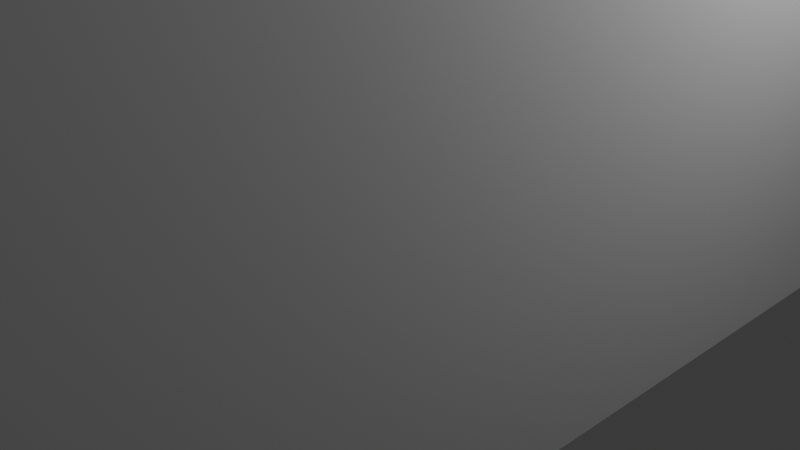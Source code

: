 # Source: Library_Destroyed_Mesh.blend  (saved by Blender 5.1.30; exported with 4.5.12 LTS)
import bpy
from mathutils import Matrix  # noqa: F401  (used for matrix-valued properties, if any)

bpy.ops.wm.read_factory_settings(use_empty=True)
scene = bpy.context.scene
scene.name = 'Scene'

# ---- collections
col_collection = bpy.data.collections.new('Collection'); scene.collection.children.link(col_collection)

# ---- world
world_world = bpy.data.worlds.new('World'); scene.world = world_world
world_world.use_nodes = True; world_world.node_tree.nodes.clear()
_N = world_world.node_tree.nodes; _L = world_world.node_tree.links
n0 = _N.new('ShaderNodeOutputWorld'); n0.name = 'World Output'; n0.location = (200, 100)
n1 = _N.new('ShaderNodeBackground'); n1.name = 'Background'; n1.location = (-200, 100)
n1.inputs[0].default_value = (0.05088, 0.05088, 0.05088, 1.0)
_L.new(n1.outputs[0], n0.inputs[0])
n0.is_active_output = True
world_world.color = (0.05088, 0.05088, 0.05088)
world_world.sun_shadow_jitter_overblur = 0.0

# ---- cameras
cam_camera = bpy.data.cameras.new('Camera')
cam_camera.clip_end = 100.0
cam_camera.ortho_scale = 7.314

# ---- lights
light_light = bpy.data.lights.new('Light', 'POINT')
light_light.energy = 1000.0
light_light.shadow_soft_size = 0.1

# ---- meshes
me_cube_001 = bpy.data.meshes.new('Cube.001')
me_cube_001.from_pydata([(-0.8571, -0.8857, -1.0), (-1.0, 1.0, -1.0), (-1.0, 1.0, 1.0), (1.0, -1.0, -1.0), (1.0, 1.0, -1.0), (1.0, 1.0, 1.0), (-5.086, -4.987, 1.0), (-5.086, -1.0, -1.0), (-5.086, -4.508, 1.0), (-1.0, -1.0, 1.921), (-1.0, -4.508, 1.921), (-5.086, -1.0, 1.921), (-5.086, -4.508, 1.921), (-1.0, -0.5, -1.0), (-1.0, -0.5, 1.0), (1.0, -0.5, -1.0), (1.0, -2.169, -1.0), (-1.0, -2.169, -1.0), (-5.086, -1.585, 1.0), (-5.086, -2.169, 1.0), (-5.086, -2.754, 1.0), (-5.086, -3.339, 1.0), (-5.086, -3.924, 1.0), (-1.0, -1.585, 1.921), (-1.0, -2.169, 1.921), (-1.0, -2.754, 1.921), (-1.0, -3.339, 1.921), (-1.0, -3.924, 1.921), (-5.086, -1.585, 1.921), (-5.086, -2.169, 1.921), (-5.086, -2.754, 1.921), (-5.086, -3.339, 1.921), (-5.086, -3.924, 1.921), (-5.086, -5.465, 1.0), (-1.681, -5.465, 1.921), (0.3333, -4.508, 1.921), (-0.3333, -4.508, 1.921), (-0.3333, -1.585, 1.921), (0.3333, -1.585, 1.921), (-0.3333, -2.169, 1.921), (0.3333, -2.169, 1.921), (-0.3333, -2.754, 1.921), (0.3333, -2.754, 1.921), (-0.3333, -3.339, 1.921), (0.3333, -3.339, 1.921), (-0.3333, -3.924, 1.921), (0.3333, -3.924, 1.921), (-3.724, -1.0, -1.0), (-1.681, -4.987, 1.921), (0.3333, -4.987, 1.921), (0.3333, -5.465, 1.921), (-4.405, -4.508, 1.921), (-3.724, -4.508, 1.921), (-3.043, -4.508, 1.921), (-2.362, -4.508, 1.921), (-1.681, -4.508, 1.921), (-1.681, -3.924, 1.921), (-2.362, -3.924, 1.921), (-3.043, -3.924, 1.921), (-3.724, -3.924, 1.921), (-4.405, -3.924, 1.921), (-1.681, -3.339, 1.921), (-2.362, -3.339, 1.921), (-3.043, -3.339, 1.921), (-3.724, -3.339, 1.921), (-4.405, -3.339, 1.921), (-1.681, -2.754, 1.921), (-2.362, -2.754, 1.921), (-3.043, -2.754, 1.921), (-3.724, -2.754, 1.921), (-4.405, -2.754, 1.921), (-1.681, -2.169, 1.921), (-2.362, -2.169, 1.921), (-3.043, -2.169, 1.921), (-3.724, -2.169, 1.921), (-4.405, -2.169, 1.921), (-1.681, -1.585, 1.921), (-2.362, -1.585, 1.921), (-3.043, -1.585, 1.921), (-3.724, -1.585, 1.921), (-4.405, -1.585, 1.921), (-3.724, -2.169, -1.0), (-5.086, -4.508, -0.3333), (-5.086, -4.508, 0.3333), (-5.086, -1.585, -0.3333), (-5.086, -1.585, 0.3333), (-5.086, -2.169, -0.3333), (-5.086, -2.169, 0.3333), (-5.086, -2.754, -0.3333), (-5.086, -2.754, 0.3333), (-5.086, -3.339, -0.3333), (-5.086, -3.339, 0.3333), (-5.086, -3.924, -0.3333), (-5.086, -3.924, 0.3333), (-5.086, -2.605, 1.0), (-1.0, -2.605, 1.921), (-5.086, -2.605, 1.921), (0.3333, -2.605, 1.921), (-0.3333, -2.605, 1.921), (-1.681, -2.605, 1.921), (-2.362, -2.605, 1.921), (-3.043, -2.605, 1.921), (-3.724, -2.605, 1.921), (-4.405, -2.605, 1.921), (-5.086, -2.605, 0.3333), (-5.086, -2.605, -0.3333), (-5.086, -4.345, 1.0), (-1.0, -4.345, 1.921), (-5.086, -4.345, 1.921), (0.3333, -4.345, 1.921), (-0.3333, -4.345, 1.921), (-1.681, -4.345, 1.921), (-2.362, -4.345, 1.921), (-3.043, -4.345, 1.921), (-3.724, -4.345, 1.921), (-4.405, -4.345, 1.921), (-5.086, -4.345, 0.3333), (-5.086, -4.345, -0.3333), (1.0, -5.944, -1.0), (-5.086, -5.944, -1.0), (-1.0, -5.944, 1.921), (1.0, -5.944, 1.921), (-5.086, -5.944, 1.921), (-1.0, -5.944, -1.0), (-3.714, -5.944, -1.0), (-3.724, -5.944, 1.921), (-3.724, -2.169, 1.7), (-5.086, -4.987, 1.921), (-5.086, -5.465, 1.921), (-2.362, -4.987, 1.921), (-2.362, -5.465, 1.921), (-3.043, -4.987, 1.921), (-3.043, -5.465, 1.921), (-5.086, -4.987, 0.3333), (-5.086, -5.465, 0.3333), (-4.405, -5.465, 1.921), (-4.405, -4.987, 1.921), (-3.724, -4.987, 1.921), (-3.724, -5.465, 1.921), (-5.086, -4.987, -0.3333), (-5.086, -5.465, -0.3333), (-1.0, -5.465, 1.921), (-1.0, -4.987, 1.921), (-0.3333, -4.987, 1.921), (-0.3333, -5.465, 1.921), (-1.0, -2.169, 1.63)], [(9, 23), (11, 28), (128, 122), (138, 125), (120, 141)], [(110, 36, 10, 107), (136, 137, 138, 135), (106, 108, 12, 8), (51, 52, 137, 136), (18, 28, 29, 19), (94, 96, 30, 20), (20, 30, 31, 21), (21, 31, 32, 22), (115, 108, 32, 60), (60, 32, 31, 65), (65, 31, 30, 70), (103, 96, 29, 75), (75, 29, 28, 80), (37, 39, 24, 23), (98, 41, 25, 95), (41, 43, 26, 25), (43, 45, 27, 26), (44, 46, 45, 43), (42, 44, 43, 41), (97, 42, 41, 98), (38, 40, 39, 37), (119, 124, 47, 7), (118, 121, 5, 4), (109, 35, 36, 110), (142, 143, 144, 141), (10, 36, 143, 142), (17, 0, 47, 81), (24, 71, 76, 23), (71, 72, 77, 76), (72, 73, 78, 77), (73, 74, 79, 78), (74, 75, 80, 79), (95, 99, 71, 24), (99, 100, 72, 71), (100, 101, 73, 72), (101, 102, 74, 73), (102, 103, 75, 74), (26, 61, 66, 25), (61, 62, 67, 66), (62, 63, 68, 67), (63, 64, 69, 68), (64, 65, 70, 69), (27, 56, 61, 26), (56, 57, 62, 61), (57, 58, 63, 62), (58, 59, 64, 63), (59, 60, 65, 64), (107, 111, 56, 27), (111, 112, 57, 56), (112, 113, 58, 57), (113, 114, 59, 58), (114, 115, 60, 59), (121, 118, 123, 120), (21, 22, 93, 91), (91, 93, 92, 90), (20, 21, 91, 89), (89, 91, 90, 88), (94, 20, 89, 104), (104, 89, 88, 105), (18, 19, 87, 85), (85, 87, 86, 84), (0, 13, 14, 9), (122, 119, 7, 11), (106, 8, 83, 116), (116, 83, 82, 117), (125, 126, 81, 124), (2, 1, 4, 5), (13, 1, 2, 14), (87, 104, 105, 86), (19, 94, 104, 87), (69, 70, 103, 102), (68, 69, 102, 101), (67, 68, 101, 100), (66, 67, 100, 99), (25, 66, 99, 95), (40, 97, 98, 39), (39, 98, 95, 24), (70, 30, 96, 103), (19, 29, 96, 94), (93, 116, 117, 92), (22, 106, 116, 93), (52, 51, 115, 114), (53, 52, 114, 113), (54, 53, 113, 112), (55, 54, 112, 111), (10, 55, 111, 107), (46, 109, 110, 45), (51, 12, 108, 115), (22, 32, 108, 106), (45, 110, 107, 27), (124, 119, 122, 125), (82, 83, 133, 139), (139, 133, 134, 140), (52, 53, 131, 137), (137, 131, 132, 138), (53, 54, 129, 131), (131, 129, 130, 132), (8, 12, 127, 6), (6, 127, 128, 33), (54, 55, 48, 129), (129, 48, 34, 130), (36, 35, 49, 143), (143, 49, 50, 144), (4, 1, 13, 15), (13, 0, 3, 15), (55, 10, 142, 48), (48, 142, 141, 34), (17, 16, 3, 0), (16, 17, 123, 118), (12, 51, 136, 127), (127, 136, 135, 128), (83, 8, 6, 133), (133, 6, 33, 134), (0, 9, 47), (47, 11, 7), (47, 9, 11), (81, 126, 145, 17), (120, 123, 17, 145)])
me_cube_001.polygons.foreach_set('material_index', [1, 1, 2, 1, 2, 2, 2, 2, 1, 1, 1, 1, 1, 1, 1, 1, 1, 1, 1, 1, 1, 0, 3, 1, 1, 1, 0, 1, 1, 1, 1, 1, 1, 1, 1, 1, 1, 1, 1, 1, 1, 1, 1, 1, 1, 1, 1, 1, 1, 1, 1, 1, 2, 2, 2, 2, 2, 2, 2, 2, 2, 3, 0, 2, 2, 3, 3, 3, 2, 2, 1, 1, 1, 1, 1, 1, 1, 1, 2, 2, 2, 1, 1, 1, 1, 1, 1, 1, 2, 1, 2, 2, 2, 1, 1, 1, 1, 2, 2, 1, 1, 1, 1, 0, 3, 1, 1, 0, 0, 1, 1, 2, 2, 0, 0, 0, 0, 2])
_uv = me_cube_001.uv_layers.new(name='UVMap')
_uv.uv.foreach_set('vector', [1.62, -0.08585, 1.62, -0.1931, 1.182, -0.1931, 1.182, -0.08585, -1.056, -0.5075, -0.6083, -0.5075, -0.6083, -0.8219, -1.056, -0.8219, -0.007069, 0.8651, -0.007069, 1.47, -0.1143, 1.47, -0.1143, 0.8651, -1.056, -0.1931, -0.6083, -0.1931, -0.6083, -0.5075, -1.056, -0.5075, 1.807, 0.8651, 1.807, 1.47, 1.423, 1.47, 1.423, 0.8651, 1.137, 0.8651, 1.137, 1.47, 1.039, 1.47, 1.039, 0.8651, 1.039, 0.8651, 1.039, 1.47, 0.6542, 1.47, 0.6542, 0.8651, 0.6542, 0.8651, 0.6542, 1.47, 0.27, 1.47, 0.27, 0.8651, -1.056, -0.08585, -1.503, -0.08585, -1.503, 0.1912, -1.056, 0.1912, -1.056, 0.1912, -1.503, 0.1912, -1.503, 0.5755, -1.056, 0.5755, -1.056, 0.5755, -1.503, 0.5755, -1.503, 0.9598, -1.056, 0.9598, -1.056, 1.058, -1.503, 1.058, -1.503, 1.344, -1.056, 1.344, -1.056, 1.344, -1.503, 1.344, -1.503, 1.728, -1.056, 1.728, 1.62, 1.728, 1.62, 1.344, 1.182, 1.344, 1.182, 1.728, 1.62, 1.058, 1.62, 0.9598, 1.182, 0.9598, 1.182, 1.058, 1.62, 0.9598, 1.62, 0.5755, 1.182, 0.5755, 1.182, 0.9598, 1.62, 0.5755, 1.62, 0.1912, 1.182, 0.1912, 1.182, 0.5755, 2.058, 0.5755, 2.058, 0.1912, 1.62, 0.1912, 1.62, 0.5755, 2.058, 0.9598, 2.058, 0.5755, 1.62, 0.5755, 1.62, 0.9598, 2.058, 1.058, 2.058, 0.9598, 1.62, 0.9598, 1.62, 1.058, 2.058, 1.728, 2.058, 1.344, 1.62, 1.344, 1.62, 1.728, 0.0, 0.0, 0.0, 0.0, 0.0, 0.0, 0.0, 0.0, 0.0, 0.0, 0.0, 0.0, 0.0, 0.0, 0.0, 0.0, 2.058, -0.08585, 2.058, -0.1931, 1.62, -0.1931, 1.62, -0.08585, 1.182, -0.5075, 1.62, -0.5075, 1.62, -0.8219, 1.182, -0.8219, 1.182, -0.1931, 1.62, -0.1931, 1.62, -0.5075, 1.182, -0.5075, 0.0, 0.0, 0.0, 0.0, 0.0, 0.0, 0.0, 0.0, 1.182, 1.344, 0.7345, 1.344, 0.7345, 1.728, 1.182, 1.728, 0.7345, 1.344, 0.2869, 1.344, 0.2869, 1.728, 0.7345, 1.728, 0.2869, 1.344, -0.1607, 1.344, -0.1607, 1.728, 0.2869, 1.728, -0.1607, 1.344, -0.6083, 1.344, -0.6083, 1.728, -0.1607, 1.728, -0.6083, 1.344, -1.056, 1.344, -1.056, 1.728, -0.6083, 1.728, 1.182, 1.058, 0.7345, 1.058, 0.7345, 1.344, 1.182, 1.344, 0.7345, 1.058, 0.2869, 1.058, 0.2869, 1.344, 0.7345, 1.344, 0.2869, 1.058, -0.1607, 1.058, -0.1607, 1.344, 0.2869, 1.344, -0.1607, 1.058, -0.6083, 1.058, -0.6083, 1.344, -0.1607, 1.344, -0.6083, 1.058, -1.056, 1.058, -1.056, 1.344, -0.6083, 1.344, 1.182, 0.5755, 0.7345, 0.5755, 0.7345, 0.9598, 1.182, 0.9598, 0.7345, 0.5755, 0.2869, 0.5755, 0.2869, 0.9598, 0.7345, 0.9598, 0.2869, 0.5755, -0.1607, 0.5755, -0.1607, 0.9598, 0.2869, 0.9598, -0.1607, 0.5755, -0.6083, 0.5755, -0.6083, 0.9598, -0.1607, 0.9598, -0.6083, 0.5755, -1.056, 0.5755, -1.056, 0.9598, -0.6083, 0.9598, 1.182, 0.1912, 0.7345, 0.1912, 0.7345, 0.5755, 1.182, 0.5755, 0.7345, 0.1912, 0.2869, 0.1912, 0.2869, 0.5755, 0.7345, 0.5755, 0.2869, 0.1912, -0.1607, 0.1912, -0.1607, 0.5755, 0.2869, 0.5755, -0.1607, 0.1912, -0.6083, 0.1912, -0.6083, 0.5755, -0.1607, 0.5755, -0.6083, 0.1912, -1.056, 0.1912, -1.056, 0.5755, -0.6083, 0.5755, 1.182, -0.08585, 0.7345, -0.08585, 0.7345, 0.1912, 1.182, 0.1912, 0.7345, -0.08585, 0.2869, -0.08585, 0.2869, 0.1912, 0.7345, 0.1912, 0.2869, -0.08585, -0.1607, -0.08585, -0.1607, 0.1912, 0.2869, 0.1912, -0.1607, -0.08585, -0.6083, -0.08585, -0.6083, 0.1912, -0.1607, 0.1912, -0.6083, -0.08585, -1.056, -0.08585, -1.056, 0.1912, -0.6083, 0.1912, 0.0, 0.0, 0.0, 0.0, 0.0, 0.0, 0.0, 0.0, 0.6542, 0.8651, 0.27, 0.8651, 0.27, 0.4269, 0.6542, 0.4269, 0.6542, 0.4269, 0.27, 0.4269, 0.27, -0.01122, 0.6542, -0.01122, 1.039, 0.8651, 0.6542, 0.8651, 0.6542, 0.4269, 1.039, 0.4269, 1.039, 0.4269, 0.6542, 0.4269, 0.6542, -0.01122, 1.039, -0.01122, 1.137, 0.8651, 1.039, 0.8651, 1.039, 0.4269, 1.137, 0.4269, 1.137, 0.4269, 1.039, 0.4269, 1.039, -0.01122, 1.137, -0.01122, 1.807, 0.8651, 1.423, 0.8651, 1.423, 0.4269, 1.807, 0.4269, 1.807, 0.4269, 1.423, 0.4269, 1.423, -0.01122, 1.807, -0.01122, 0.0, 0.0, 0.25, 0.0, 0.0, 0.0, 0.0, 0.0, 0.0, 0.0, 0.0, 0.0, 0.0, 0.0, 0.0, 0.0, -0.007069, 0.8651, -0.1143, 0.8651, -0.1143, 0.4269, -0.007069, 0.4269, -0.007069, 0.4269, -0.1143, 0.4269, -0.1143, -0.01122, -0.007069, -0.01122, 0.0, 0.0, 0.0, 0.0, 0.0, 0.0, 0.0, 0.0, 0.0, 0.0, 0.0, 0.0, 0.0, 0.0, 0.0, 0.0, 0.25, 0.0, 0.0, 0.0, 0.0, 0.0, 0.0, 0.0, 1.423, 0.4269, 1.137, 0.4269, 1.137, -0.01122, 1.423, -0.01122, 1.423, 0.8651, 1.137, 0.8651, 1.137, 0.4269, 1.423, 0.4269, -0.6083, 0.9598, -1.056, 0.9598, -1.056, 1.058, -0.6083, 1.058, -0.1607, 0.9598, -0.6083, 0.9598, -0.6083, 1.058, -0.1607, 1.058, 0.2869, 0.9598, -0.1607, 0.9598, -0.1607, 1.058, 0.2869, 1.058, 0.7345, 0.9598, 0.2869, 0.9598, 0.2869, 1.058, 0.7345, 1.058, 1.182, 0.9598, 0.7345, 0.9598, 0.7345, 1.058, 1.182, 1.058, 2.058, 1.344, 2.058, 1.058, 1.62, 1.058, 1.62, 1.344, 1.62, 1.344, 1.62, 1.058, 1.182, 1.058, 1.182, 1.344, -1.056, 0.9598, -1.503, 0.9598, -1.503, 1.058, -1.056, 1.058, 1.423, 0.8651, 1.423, 1.47, 1.137, 1.47, 1.137, 0.8651, 0.27, 0.4269, -0.007069, 0.4269, -0.007069, -0.01122, 0.27, -0.01122, 0.27, 0.8651, -0.007069, 0.8651, -0.007069, 0.4269, 0.27, 0.4269, -0.6083, -0.1931, -1.056, -0.1931, -1.056, -0.08585, -0.6083, -0.08585, -0.1607, -0.1931, -0.6083, -0.1931, -0.6083, -0.08585, -0.1607, -0.08585, 0.2869, -0.1931, -0.1607, -0.1931, -0.1607, -0.08585, 0.2869, -0.08585, 0.7345, -0.1931, 0.2869, -0.1931, 0.2869, -0.08585, 0.7345, -0.08585, 1.182, -0.1931, 0.7345, -0.1931, 0.7345, -0.08585, 1.182, -0.08585, 2.058, 0.1912, 2.058, -0.08585, 1.62, -0.08585, 1.62, 0.1912, -1.056, -0.1931, -1.503, -0.1931, -1.503, -0.08585, -1.056, -0.08585, 0.27, 0.8651, 0.27, 1.47, -0.007069, 1.47, -0.007069, 0.8651, 1.62, 0.1912, 1.62, -0.08585, 1.182, -0.08585, 1.182, 0.1912, 0.0, 0.0, 0.0, 0.0, 0.0, 0.0, 0.0, 0.0, -0.1143, -0.01122, -0.1143, 0.4269, -0.4287, 0.4269, -0.4287, -0.01122, -0.4287, -0.01122, -0.4287, 0.4269, -0.7431, 0.4269, -0.7431, -0.01122, -0.6083, -0.1931, -0.1607, -0.1931, -0.1607, -0.5075, -0.6083, -0.5075, -0.6083, -0.5075, -0.1607, -0.5075, -0.1607, -0.8219, -0.6083, -0.8219, -0.1607, -0.1931, 0.2869, -0.1931, 0.2869, -0.5075, -0.1607, -0.5075, -0.1607, -0.5075, 0.2869, -0.5075, 0.2869, -0.8219, -0.1607, -0.8219, -0.1143, 0.8651, -0.1143, 1.47, -0.4287, 1.47, -0.4287, 0.8651, -0.4287, 0.8651, -0.4287, 1.47, -0.7431, 1.47, -0.7431, 0.8651, 0.2869, -0.1931, 0.7345, -0.1931, 0.7345, -0.5075, 0.2869, -0.5075, 0.2869, -0.5075, 0.7345, -0.5075, 0.7345, -0.8219, 0.2869, -0.8219, 1.62, -0.1931, 2.058, -0.1931, 2.058, -0.5075, 1.62, -0.5075, 1.62, -0.5075, 2.058, -0.5075, 2.058, -0.8219, 1.62, -0.8219, 0.0, 0.0, 0.0, 0.0, 0.25, 0.0, 0.25, 0.0, 0.25, 0.0, 0.0, 0.0, 0.0, 0.0, 0.25, 0.0, 0.7345, -0.1931, 1.182, -0.1931, 1.182, -0.5075, 0.7345, -0.5075, 0.7345, -0.5075, 1.182, -0.5075, 1.182, -0.8219, 0.7345, -0.8219, 0.0, 0.0, 0.0, 0.0, 0.0, 0.0, 0.0, 0.0, 0.0, 0.0, 0.0, 0.0, 0.0, 0.0, 0.0, 0.0, -1.503, -0.1931, -1.056, -0.1931, -1.056, -0.5075, -1.503, -0.5075, -1.503, -0.5075, -1.056, -0.5075, -1.056, -0.8219, -1.503, -0.8219, -0.1143, 0.4269, -0.1143, 0.8651, -0.4287, 0.8651, -0.4287, 0.4269, -0.4287, 0.4269, -0.4287, 0.8651, -0.7431, 0.8651, -0.7431, 0.4269, 0.0, 0.0, 0.0, 0.0, 0.0, 0.0, 0.0, 0.0, 0.0, 0.0, 0.0, 0.0, 0.0, 0.0, 0.0, 0.0, 0.0, 0.0, 0.0, 0.0, 0.0, 0.0, 0.0, 0.0, 0.0, 0.0, 0.0, 0.0, 0.0, 0.0, 0.0, 0.0, 0.0, 0.0])
me_cube_001.materials.append(None)
me_cube_001.materials.append(None)
me_cube_001.materials.append(None)
me_cube_001.materials.append(None)
me_cube_001.materials.append(None)
me_cube_001.materials.append(None)
me_cube_001.materials.append(None)
me_cube_001.update()

# ---- objects
ob_light = bpy.data.objects.new('Light', light_light)
ob_camera = bpy.data.objects.new('Camera', cam_camera)
ob_cube_001 = bpy.data.objects.new('Cube.001', me_cube_001)

# ---- transforms, parenting, visibility, modifiers, constraints
ob_light.location = (4.076, 1.005, 5.904)
ob_light.rotation_euler = (0.6503, 0.05522, 1.866)
ob_light.lock_rotations_4d = False
ob_light.empty_display_type = 'ARROWS'
ob_light.color = (0.0, 0.0, 0.0, 0.0)
ob_light.lineart.crease_threshold = 0.0
ob_camera.location = (7.359, -6.926, 4.958)
ob_camera.rotation_euler = (1.109, 0.0, 0.8149)
ob_camera.lock_rotations_4d = False
ob_camera.empty_display_type = 'ARROWS'
ob_camera.color = (0.0, 0.0, 0.0, 0.0)
ob_camera.display_type = 'WIRE'
ob_camera.lineart.crease_threshold = 0.0
ob_cube_001.location = (0.0, 0.0, 2.5)
ob_cube_001.scale = (3.5, 3.5, 2.5)

# ---- collection membership
col_collection.objects.link(ob_light)
col_collection.objects.link(ob_camera)
col_collection.objects.link(ob_cube_001)

# ---- scene / render settings (as saved in the file)
scene.camera = ob_camera
scene.frame_start = 1; scene.frame_end = 250; scene.frame_set(1)
scene.render.engine = 'BLENDER_EEVEE_NEXT'
scene.render.bake_bias = 0.0
scene.render.bake_samples = 0
scene.cycles.sampling_pattern = 'TABULATED_SOBOL'
scene.eevee.use_volume_custom_range = False
bpy.context.view_layer.update()
